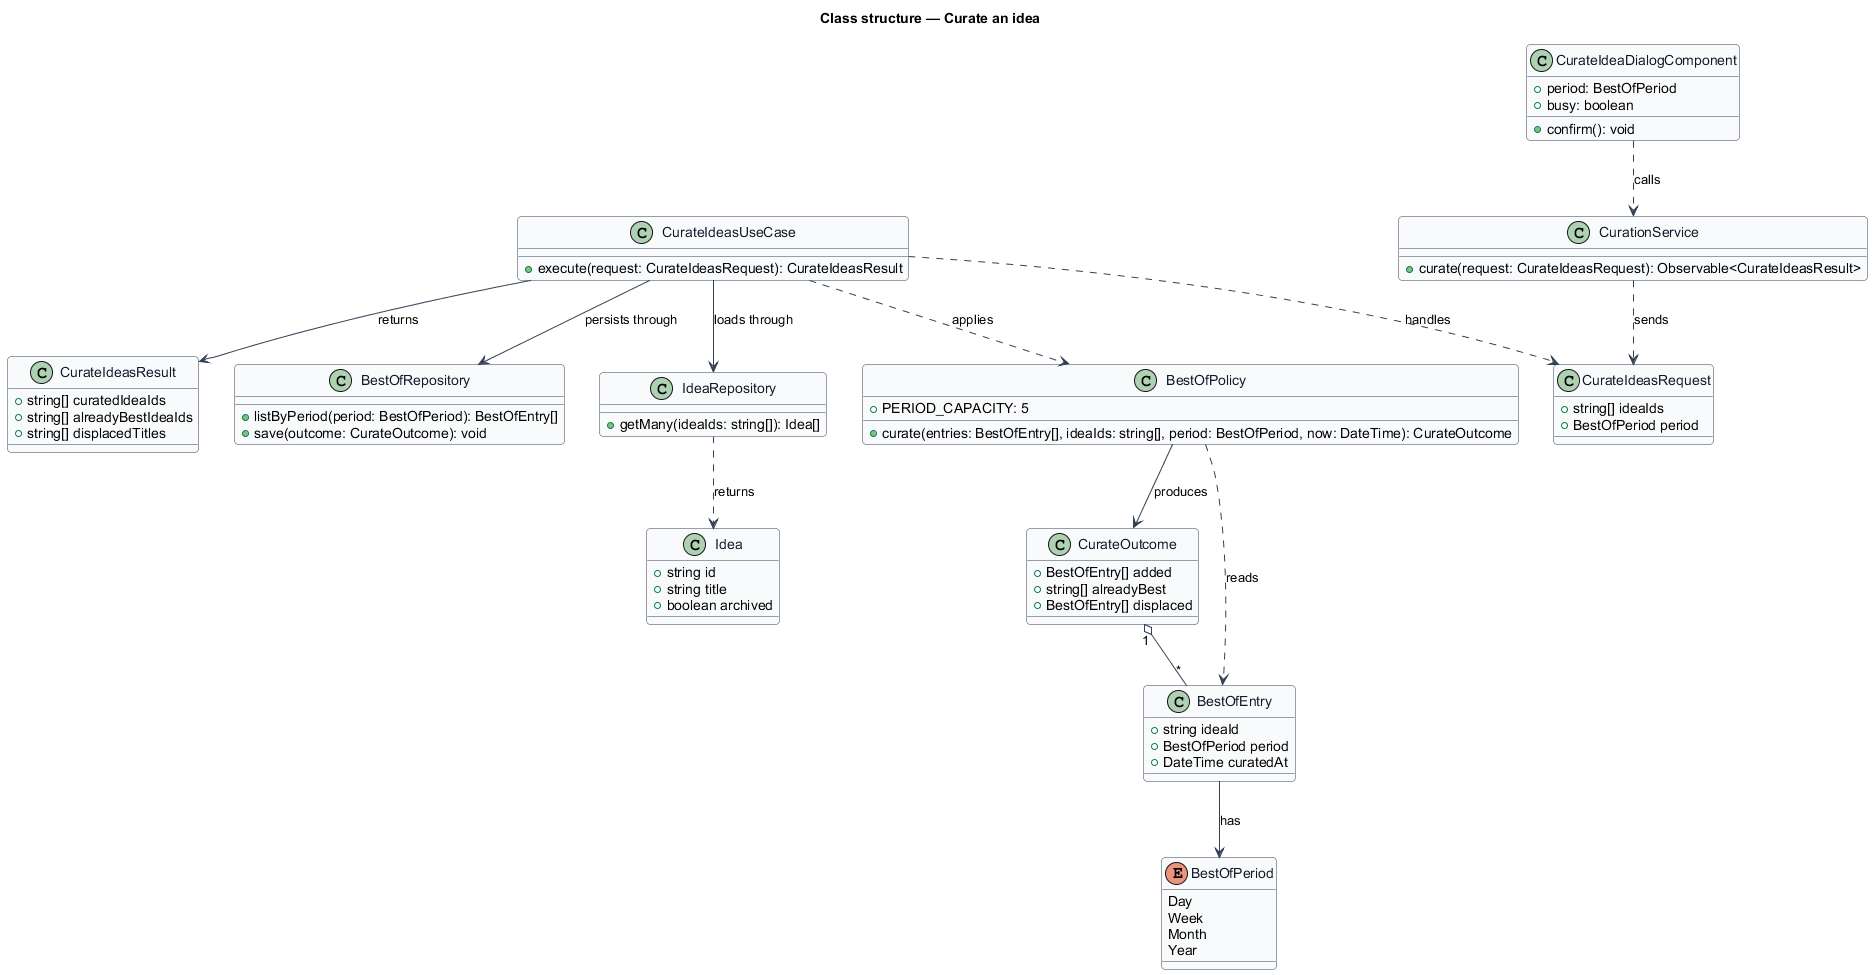

The diagram above was rendered by PlantUML. Its source (embedded in the PNG):
@startuml
skinparam backgroundColor #FFFFFF
skinparam shadowing false
skinparam roundcorner 8
skinparam defaultFontName Arial
skinparam ArrowColor #344054
skinparam class {
  BorderColor #344054
  FontColor #101828
  BackgroundColor #F9FAFB
}
title Class structure — Curate an idea

enum BestOfPeriod {
  Day
  Week
  Month
  Year
}

class BestOfEntry {
  +string ideaId
  +BestOfPeriod period
  +DateTime curatedAt
}

class BestOfPolicy {
  +PERIOD_CAPACITY: 5
  +curate(entries: BestOfEntry[], ideaIds: string[], period: BestOfPeriod, now: DateTime): CurateOutcome
}

class CurateOutcome {
  +BestOfEntry[] added
  +string[] alreadyBest
  +BestOfEntry[] displaced
}

class CurateIdeasRequest {
  +string[] ideaIds
  +BestOfPeriod period
}

class CurateIdeasResult {
  +string[] curatedIdeaIds
  +string[] alreadyBestIdeaIds
  +string[] displacedTitles
}

class CurateIdeasUseCase {
  +execute(request: CurateIdeasRequest): CurateIdeasResult
}

class BestOfRepository {
  +listByPeriod(period: BestOfPeriod): BestOfEntry[]
  +save(outcome: CurateOutcome): void
}

class IdeaRepository {
  +getMany(ideaIds: string[]): Idea[]
}

class Idea {
  +string id
  +string title
  +boolean archived
}

class CurateIdeaDialogComponent {
  +period: BestOfPeriod
  +busy: boolean
  +confirm(): void
}

class CurationService {
  +curate(request: CurateIdeasRequest): Observable<CurateIdeasResult>
}

CurateIdeaDialogComponent ..> CurationService : calls
CurationService ..> CurateIdeasRequest : sends
CurateIdeasUseCase ..> CurateIdeasRequest : handles
CurateIdeasUseCase --> CurateIdeasResult : returns
CurateIdeasUseCase ..> BestOfPolicy : applies
CurateIdeasUseCase --> BestOfRepository : persists through
CurateIdeasUseCase --> IdeaRepository : loads through
BestOfPolicy --> CurateOutcome : produces
BestOfPolicy ..> BestOfEntry : reads
CurateOutcome "1" o-- "*" BestOfEntry
BestOfEntry --> BestOfPeriod : has
IdeaRepository ..> Idea : returns
@enduml